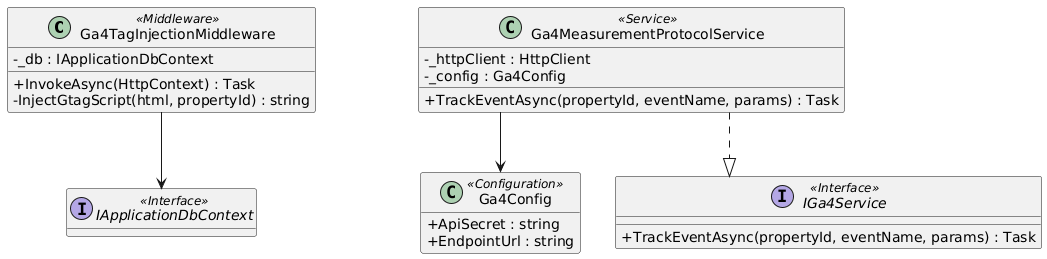

The diagram above was rendered by PlantUML. Its source (embedded in the PNG):
@startuml
skinparam classAttributeIconSize 0
skinparam linetype ortho
hide empty methods

class Ga4TagInjectionMiddleware <<Middleware>> {
  -_db : IApplicationDbContext
  +InvokeAsync(HttpContext) : Task
  -InjectGtagScript(html, propertyId) : string
}

class Ga4MeasurementProtocolService <<Service>> {
  -_httpClient : HttpClient
  -_config : Ga4Config
  +TrackEventAsync(propertyId, eventName, params) : Task
}

class Ga4Config <<Configuration>> {
  +ApiSecret : string
  +EndpointUrl : string
}

interface IGa4Service <<Interface>> {
  +TrackEventAsync(propertyId, eventName, params) : Task
}

interface IApplicationDbContext <<Interface>>

Ga4MeasurementProtocolService ..|> IGa4Service
Ga4TagInjectionMiddleware --> IApplicationDbContext
Ga4MeasurementProtocolService --> Ga4Config

@enduml